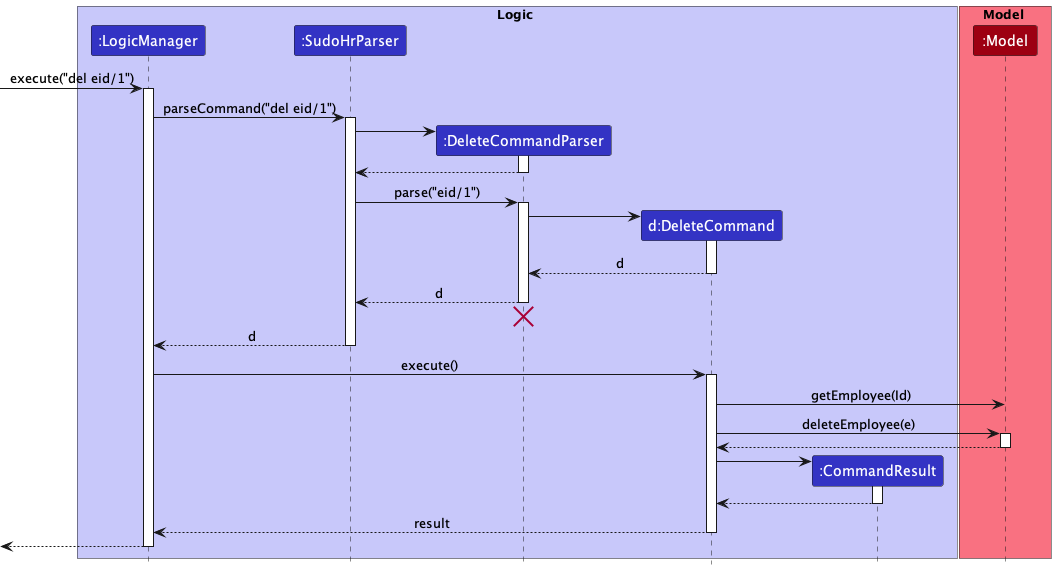

The diagram above was rendered by PlantUML. Its source (embedded in the PNG):
@startuml
!include style.puml

box Logic LOGIC_COLOR_T1
participant ":LogicManager" as LogicManager LOGIC_COLOR
participant ":SudoHrParser" as SudoHrParser LOGIC_COLOR
participant ":DeleteCommandParser" as DeleteCommandParser LOGIC_COLOR
participant "d:DeleteCommand" as DeleteCommand LOGIC_COLOR
participant ":CommandResult" as CommandResult LOGIC_COLOR
end box

box Model MODEL_COLOR_T1
participant ":Model" as Model MODEL_COLOR
end box

[-> LogicManager : execute("del eid/1")
activate LogicManager

LogicManager -> SudoHrParser : parseCommand("del eid/1")
activate SudoHrParser

create DeleteCommandParser
SudoHrParser -> DeleteCommandParser
activate DeleteCommandParser

DeleteCommandParser --> SudoHrParser
deactivate DeleteCommandParser

SudoHrParser -> DeleteCommandParser : parse("eid/1")
activate DeleteCommandParser

create DeleteCommand
DeleteCommandParser -> DeleteCommand
activate DeleteCommand

DeleteCommand --> DeleteCommandParser : d
deactivate DeleteCommand

DeleteCommandParser --> SudoHrParser : d
deactivate DeleteCommandParser
'Hidden arrow to position the destroy marker below the end of the activation bar.
DeleteCommandParser -[hidden]-> SudoHrParser
destroy DeleteCommandParser

SudoHrParser --> LogicManager : d
deactivate SudoHrParser

LogicManager -> DeleteCommand : execute()
activate DeleteCommand

DeleteCommand -> Model: getEmployee(Id)
DeleteCommand -> Model : deleteEmployee(e)
activate Model

Model --> DeleteCommand
deactivate Model

create CommandResult
DeleteCommand -> CommandResult
activate CommandResult

CommandResult --> DeleteCommand
deactivate CommandResult

DeleteCommand --> LogicManager : result
deactivate DeleteCommand

[<--LogicManager
deactivate LogicManager
@enduml